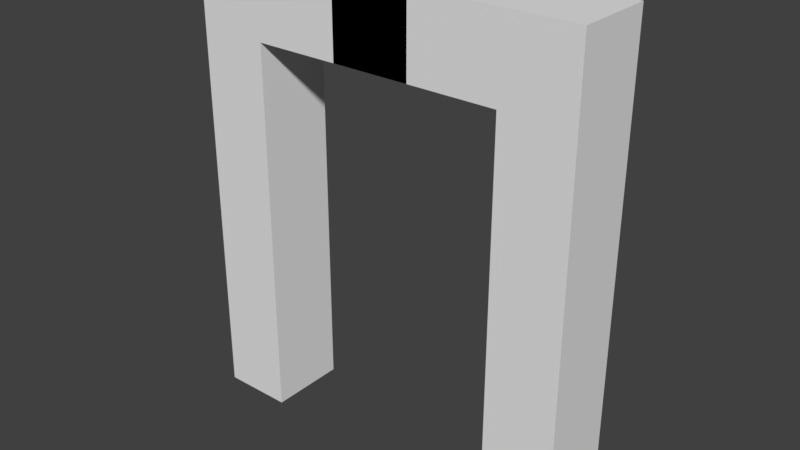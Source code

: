 # Source: Arch.blend  (saved by Blender 2.79.0; exported with 4.5.12 LTS)
import bpy
from mathutils import Matrix  # noqa: F401  (used for matrix-valued properties, if any)

bpy.ops.wm.read_factory_settings(use_empty=True)
scene = bpy.context.scene
scene.name = 'Scene'

# ---- collections
col_collection_1 = bpy.data.collections.new('Collection 1'); scene.collection.children.link(col_collection_1)

# ---- world
world_world = bpy.data.worlds.new('World'); scene.world = world_world
world_world.color = (0.05088, 0.05088, 0.05088)
world_world.use_sun_shadow = False
world_world.sun_shadow_jitter_overblur = 0.0
world_world.cycles.sampling_method = 'MANUAL'

# ---- meshes
me_cube_001 = bpy.data.meshes.new('Cube.001')
me_cube_001.from_pydata([(-1.0, -1.0, 9.919), (-1.0, -1.0, 11.92), (-1.0, 1.0, 9.919), (-1.0, 1.0, 11.92), (5.024, -1.0, 9.919), (5.024, -1.0, 11.92), (5.024, 1.0, 9.919), (5.024, 1.0, 11.92), (3.217, 1.0, 9.919), (3.217, 1.0, 11.92), (3.217, -1.0, 9.919), (3.217, -1.0, 11.92), (5.024, -1.0, 0.1056), (5.024, 1.0, 0.1056), (3.217, -1.0, 0.1056), (3.217, 1.0, 0.1056)], [], [(0, 1, 3, 2), (8, 9, 7, 6), (6, 7, 5, 4), (10, 11, 1, 0), (8, 6, 13, 15), (9, 3, 1, 11), (7, 9, 11, 5), (2, 8, 10, 0), (4, 5, 11, 10), (2, 3, 9, 8), (15, 13, 12, 14), (4, 10, 14, 12), (10, 8, 15, 14), (6, 4, 12, 13)])
me_cube_001.use_remesh_preserve_volume = False
me_cube_001.use_remesh_preserve_attributes = False
me_cube_001.use_mirror_vertex_groups = False
me_cube_001.update()

# ---- objects
ob_cube = bpy.data.objects.new('Cube', me_cube_001)

# ---- transforms, parenting, visibility, modifiers, constraints
ob_cube.location = (0.0, 0.0, 0.0)
ob_cube.lineart.crease_threshold = 0.0
_m = ob_cube.modifiers.new('Mirror', 'MIRROR')

# ---- collection membership
col_collection_1.objects.link(ob_cube)

# ---- scene / render settings (as saved in the file)
scene.frame_start = 1; scene.frame_end = 250; scene.frame_set(1)
scene.render.engine = 'BLENDER_EEVEE_NEXT'
scene.render.resolution_percentage = 50
scene.render.dither_intensity = 0.0
scene.cycles.use_denoising = False
scene.cycles.samples = 128
scene.cycles.sampling_pattern = 'TABULATED_SOBOL'
scene.cycles.use_adaptive_sampling = False
scene.cycles.use_light_tree = False
scene.cycles.blur_glossy = 0.0
scene.cycles.sample_clamp_indirect = 0.0
scene.view_settings.view_transform = 'Standard'
bpy.context.view_layer.update()

# ---- added for rendering (the .blend has no active camera and no usable light): camera, sun
cam_auto = bpy.data.cameras.new('AutoCamera')
cam_auto.lens = 50.0
cam_auto.sensor_width = 36.0
cam_auto.clip_end = 1000.0
ob_auto_camera = bpy.data.objects.new('AutoCamera', cam_auto)
scene.collection.objects.link(ob_auto_camera)
ob_auto_camera.location = (14.4675, -17.361, 17.5863)
ob_auto_camera.rotation_euler = (1.09748, -7.21219e-08, 0.694738)
scene.camera = ob_auto_camera
light_auto_sun = bpy.data.lights.new('AutoSun', 'SUN')
light_auto_sun.energy = 3.0
light_auto_sun.angle = 0.0523599
ob_auto_sun = bpy.data.objects.new('AutoSun', light_auto_sun)
scene.collection.objects.link(ob_auto_sun)
ob_auto_sun.rotation_euler = (0.872665, 0.174533, 0.523599)
bpy.context.view_layer.update()
